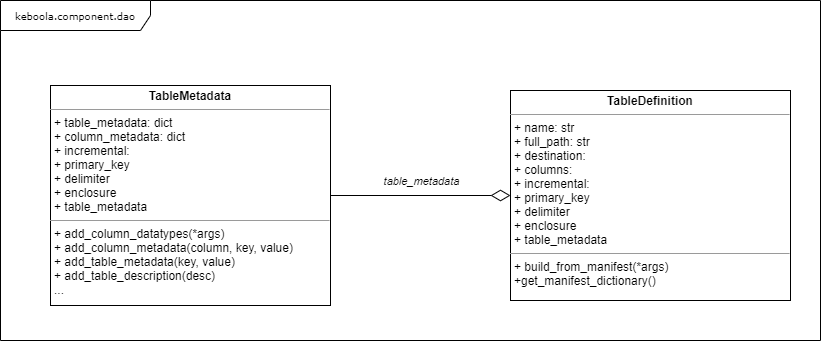

The diagram above was exported from draw.io. Its source (the exported page's mxGraphModel, read from the mxfile embedded in the PNG):
<mxGraphModel dx="1422" dy="715" grid="1" gridSize="10" guides="1" tooltips="1" connect="1" arrows="1" fold="1" page="1" pageScale="1" pageWidth="850" pageHeight="1100" background="#ffffff" math="0" shadow="0">
  <root>
    <mxCell id="0" />
    <mxCell id="1" parent="0" />
    <mxCell id="2" value="keboola.component.dao" style="shape=umlFrame;whiteSpace=wrap;html=1;rounded=0;shadow=0;comic=0;labelBackgroundColor=none;strokeWidth=1;fontFamily=Verdana;fontSize=10;align=center;width=150;height=30;" vertex="1" parent="1">
      <mxGeometry x="20" y="20" width="820" height="340" as="geometry" />
    </mxCell>
    <mxCell id="3" value="&lt;p style=&quot;margin: 0px ; margin-top: 4px ; text-align: center&quot;&gt;&lt;b&gt;TableDefinition&lt;/b&gt;&lt;/p&gt;&lt;hr size=&quot;1&quot;&gt;&lt;p style=&quot;margin: 0px ; margin-left: 4px&quot;&gt;+ name: str&lt;br&gt;+ full_path: str&lt;/p&gt;&lt;p style=&quot;margin: 0px 0px 0px 4px&quot;&gt;+ destination:&amp;nbsp;&lt;br&gt;+ columns:&amp;nbsp;&lt;/p&gt;&lt;p style=&quot;margin: 0px 0px 0px 4px&quot;&gt;+ incremental:&lt;/p&gt;&lt;p style=&quot;margin: 0px 0px 0px 4px&quot;&gt;+ primary_key&lt;/p&gt;&lt;p style=&quot;margin: 0px 0px 0px 4px&quot;&gt;+ delimiter&lt;/p&gt;&lt;p style=&quot;margin: 0px 0px 0px 4px&quot;&gt;+ enclosure&lt;/p&gt;&lt;p style=&quot;margin: 0px 0px 0px 4px&quot;&gt;+ table_metadata&lt;/p&gt;&lt;hr size=&quot;1&quot;&gt;&lt;p style=&quot;margin: 0px ; margin-left: 4px&quot;&gt;+ build_from_manifest(*args)&lt;/p&gt;&lt;p style=&quot;margin: 0px ; margin-left: 4px&quot;&gt;+get_manifest_dictionary()&lt;/p&gt;" style="verticalAlign=top;align=left;overflow=fill;fontSize=12;fontFamily=Helvetica;html=1;rounded=0;shadow=0;comic=0;labelBackgroundColor=none;strokeWidth=1" vertex="1" parent="1">
      <mxGeometry x="530" y="110" width="280" height="210" as="geometry" />
    </mxCell>
    <mxCell id="4" style="edgeStyle=orthogonalEdgeStyle;rounded=0;orthogonalLoop=1;jettySize=auto;html=1;exitX=1;exitY=0.5;exitDx=0;exitDy=0;endArrow=diamondThin;endFill=0;endSize=17;strokeWidth=1;entryX=0;entryY=0.5;entryDx=0;entryDy=0;" edge="1" source="6" target="3" parent="1">
      <mxGeometry relative="1" as="geometry">
        <mxPoint x="220" y="280" as="targetPoint" />
        <Array as="points" />
      </mxGeometry>
    </mxCell>
    <mxCell id="5" value="table_metadata" style="edgeLabel;html=1;align=center;verticalAlign=middle;resizable=0;points=[];fontStyle=2" vertex="1" connectable="0" parent="4">
      <mxGeometry x="0.15" y="4" relative="1" as="geometry">
        <mxPoint x="-13" y="-11" as="offset" />
      </mxGeometry>
    </mxCell>
    <mxCell id="6" value="&lt;p style=&quot;margin: 0px ; margin-top: 4px ; text-align: center&quot;&gt;&lt;b&gt;TableMetadata&lt;/b&gt;&lt;/p&gt;&lt;hr size=&quot;1&quot;&gt;&lt;p style=&quot;margin: 0px ; margin-left: 4px&quot;&gt;+ table_metadata: dict&amp;nbsp;&lt;br&gt;+ column_metadata: dict&amp;nbsp;&lt;/p&gt;&lt;p style=&quot;margin: 0px ; margin-left: 4px&quot;&gt;+ incremental:&lt;/p&gt;&lt;p style=&quot;margin: 0px ; margin-left: 4px&quot;&gt;+ primary_key&lt;/p&gt;&lt;p style=&quot;margin: 0px ; margin-left: 4px&quot;&gt;+ delimiter&lt;/p&gt;&lt;p style=&quot;margin: 0px ; margin-left: 4px&quot;&gt;+ enclosure&lt;/p&gt;&lt;p style=&quot;margin: 0px ; margin-left: 4px&quot;&gt;+ table_metadata&lt;/p&gt;&lt;hr size=&quot;1&quot;&gt;&lt;p style=&quot;margin: 0px ; margin-left: 4px&quot;&gt;+ add_column_datatypes(*args)&lt;/p&gt;&lt;p style=&quot;margin: 0px ; margin-left: 4px&quot;&gt;+ add_column_metadata(column, key, value)&lt;br&gt;&lt;/p&gt;&lt;p style=&quot;margin: 0px ; margin-left: 4px&quot;&gt;+ add_table_metadata(key, value)&lt;br&gt;&lt;/p&gt;&lt;p style=&quot;margin: 0px ; margin-left: 4px&quot;&gt;+ add_table_description(desc)&lt;br&gt;&lt;/p&gt;&lt;p style=&quot;margin: 0px ; margin-left: 4px&quot;&gt;...&lt;/p&gt;" style="verticalAlign=top;align=left;overflow=fill;fontSize=12;fontFamily=Helvetica;html=1;rounded=0;shadow=0;comic=0;labelBackgroundColor=none;strokeWidth=1" vertex="1" parent="1">
      <mxGeometry x="70" y="105" width="280" height="220" as="geometry" />
    </mxCell>
  </root>
</mxGraphModel>